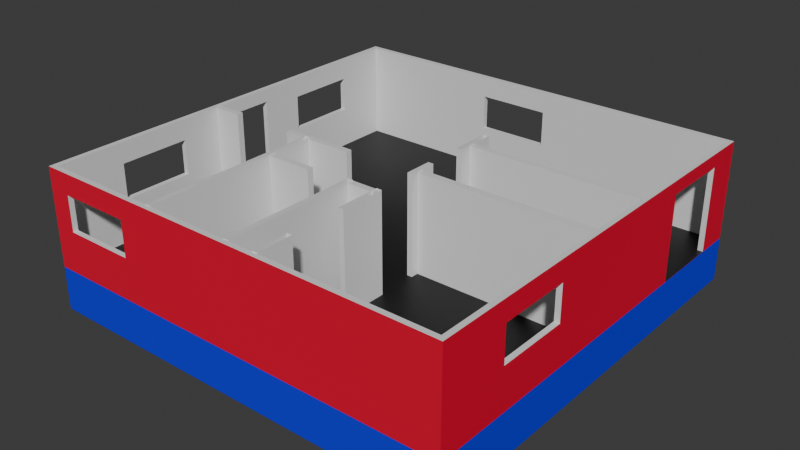 # Source: Cabin_Floor_walls.blend  (saved by Blender 4.4.32; exported with 4.5.12 LTS)
import bpy
from mathutils import Matrix  # noqa: F401  (used for matrix-valued properties, if any)

bpy.ops.wm.read_factory_settings(use_empty=True)
scene = bpy.context.scene
scene.name = 'Scene'

# ---- collections
col_collection = bpy.data.collections.new('Collection'); scene.collection.children.link(col_collection)

# ---- materials (node trees are filled in below, after node groups)
mat_interior_walls = bpy.data.materials.new('Interior Walls')
mat_floor = bpy.data.materials.new('Floor')
mat_exterior_walls = bpy.data.materials.new('Exterior Walls')
mat_exterior_floor = bpy.data.materials.new('Exterior floor')

# ---- material node trees
mat_interior_walls.use_nodes = True; mat_interior_walls.node_tree.nodes.clear()
_N = mat_interior_walls.node_tree.nodes; _L = mat_interior_walls.node_tree.links
n0 = _N.new('ShaderNodeBsdfPrincipled'); n0.name = 'Principled BSDF'; n0.location = (10, 300)
n1 = _N.new('ShaderNodeOutputMaterial'); n1.name = 'Material Output'; n1.location = (300, 300)
_L.new(n0.outputs[0], n1.inputs[0])
n1.is_active_output = True
mat_floor.use_nodes = True; mat_floor.node_tree.nodes.clear()
_N = mat_floor.node_tree.nodes; _L = mat_floor.node_tree.links
n0 = _N.new('ShaderNodeBsdfPrincipled'); n0.name = 'Principled BSDF'; n0.location = (10, 300)
n0.inputs[0].default_value = (0.0, 0.0, 0.0, 1.0)
n1 = _N.new('ShaderNodeOutputMaterial'); n1.name = 'Material Output'; n1.location = (300, 300)
_L.new(n0.outputs[0], n1.inputs[0])
n1.is_active_output = True
mat_exterior_walls.use_nodes = True; mat_exterior_walls.node_tree.nodes.clear()
_N = mat_exterior_walls.node_tree.nodes; _L = mat_exterior_walls.node_tree.links
n0 = _N.new('ShaderNodeBsdfPrincipled'); n0.name = 'Principled BSDF'; n0.location = (10, 300)
n0.inputs[0].default_value = (0.8006, 0.0, 0.03563, 1.0)
n1 = _N.new('ShaderNodeOutputMaterial'); n1.name = 'Material Output'; n1.location = (300, 300)
_L.new(n0.outputs[0], n1.inputs[0])
n1.is_active_output = True
mat_exterior_floor.use_nodes = True; mat_exterior_floor.node_tree.nodes.clear()
_N = mat_exterior_floor.node_tree.nodes; _L = mat_exterior_floor.node_tree.links
n0 = _N.new('ShaderNodeBsdfPrincipled'); n0.name = 'Principled BSDF'; n0.location = (10, 300)
n0.inputs[0].default_value = (0.0, 0.0176, 0.8003, 1.0)
n1 = _N.new('ShaderNodeOutputMaterial'); n1.name = 'Material Output'; n1.location = (300, 300)
_L.new(n0.outputs[0], n1.inputs[0])
n1.is_active_output = True

# ---- world
world_world = bpy.data.worlds.new('World'); scene.world = world_world
world_world.use_nodes = True; world_world.node_tree.nodes.clear()
_N = world_world.node_tree.nodes; _L = world_world.node_tree.links
n0 = _N.new('ShaderNodeOutputWorld'); n0.name = 'World Output'; n0.location = (300, 300)
n1 = _N.new('ShaderNodeBackground'); n1.name = 'Background'; n1.location = (10, 300)
n1.inputs[0].default_value = (0.05088, 0.05088, 0.05088, 1.0)
_L.new(n1.outputs[0], n0.inputs[0])
n0.is_active_output = True
world_world.color = (0.05088, 0.05088, 0.05088)
world_world.sun_shadow_jitter_overblur = 0.0

# ---- meshes
me_cube_002 = bpy.data.meshes.new('Cube.002')
me_cube_002.from_pydata([(-1.0, -1.0, -1.0), (-0.975, -0.975, 1.0), (-1.0, 1.0, -1.0), (-0.975, 0.975, 1.0), (1.0, -1.0, -1.0), (0.975, -0.975, 1.0), (1.0, 1.0, -1.0), (0.975, 0.975, 1.0), (-1.0, -1.0, 1.0), (-1.0, 1.0, 1.0), (1.0, 1.0, 1.0), (1.0, -1.0, 1.0), (-1.0, -1.0, 5.5), (-1.0, 1.0, 5.5), (1.0, 1.0, 5.5), (1.0, -1.0, 5.5), (-0.975, -0.975, 5.5), (-0.975, 0.975, 5.5), (0.975, 0.975, 5.5), (0.975, -0.975, 5.5), (0.1656, -0.09858, 0.8166), (0.1656, -0.09858, 5.494), (0.1656, -0.06882, 0.8166), (0.1656, -0.06882, 5.494), (0.9781, -0.09858, 0.8166), (0.9781, -0.09858, 5.494), (0.9781, -0.06882, 0.8166), (0.9781, -0.06882, 5.494), (0.1508, -0.1347, 0.86), (0.1508, -0.1347, 5.543), (0.1508, -0.002272, 0.86), (0.1508, -0.002272, 5.543), (0.176, -0.1347, 0.86), (0.176, -0.1347, 5.543), (0.176, -0.002272, 0.86), (0.176, -0.002272, 5.543), (0.1508, -0.9752, 0.86), (0.1508, -0.9752, 5.543), (0.1508, -0.8051, 0.86), (0.1508, -0.8051, 5.543), (0.176, -0.9752, 0.86), (0.176, -0.9752, 5.543), (0.176, -0.8051, 0.86), (0.176, -0.8051, 5.543), (0.1502, -0.5374, 0.8457), (0.1502, -0.5374, 5.529), (0.1502, -0.32, 0.8457), (0.1502, -0.32, 5.529), (0.1754, -0.5374, 0.8457), (0.1754, -0.5374, 5.529), (0.1754, -0.32, 0.8457), (0.1754, -0.32, 5.529), (0.1502, 0.1877, 0.8457), (0.1502, 0.1877, 5.529), (0.1502, 0.3816, 0.8457), (0.1502, 0.3816, 5.529), (0.1754, 0.1877, 0.8457), (0.1754, 0.1877, 5.529), (0.1754, 0.3816, 0.8457), (0.1754, 0.3816, 5.529), (0.1656, 0.2481, 0.8166), (0.1656, 0.2481, 5.494), (0.1656, 0.2778, 0.8166), (0.1656, 0.2778, 5.494), (0.9781, 0.2481, 0.8166), (0.9781, 0.2481, 5.494), (0.9781, 0.2778, 0.8166), (0.9781, 0.2778, 5.494), (-0.5264, -0.1294, 0.8166), (-0.5264, -0.1294, 5.494), (-0.5264, -0.09964, 0.8166), (-0.5264, -0.09964, 5.494), (-0.1799, -0.1294, 0.8166), (-0.1799, -0.1294, 5.494), (-0.1799, -0.09964, 0.8166), (-0.1799, -0.09964, 5.494), (-0.9781, -0.1281, 0.8166), (-0.9781, -0.1281, 5.494), (-0.9781, -0.09835, 0.8166), (-0.9781, -0.09835, 5.494), (-0.8366, -0.1281, 0.8166), (-0.8366, -0.1281, 5.494), (-0.8366, -0.09835, 0.8166), (-0.8366, -0.09835, 5.494), (0.004777, -0.9748, 0.8457), (0.004777, -0.9748, 5.529), (0.004777, -0.3222, 0.8457), (0.004777, -0.3222, 5.529), (0.02997, -0.9748, 0.8457), (0.02997, -0.9748, 5.529), (0.02997, -0.3222, 0.8457), (0.02997, -0.3222, 5.529), (-0.3972, -0.3574, 0.8166), (-0.3972, -0.3574, 5.494), (-0.3972, -0.3277, 0.8166), (-0.3972, -0.3277, 5.494), (-0.1814, -0.3574, 0.8166), (-0.1814, -0.3574, 5.494), (-0.1814, -0.3277, 0.8166), (-0.1814, -0.3277, 5.494), (-0.422, -0.9764, 0.8457), (-0.422, -0.9764, 5.529), (-0.422, -0.1211, 0.8457), (-0.422, -0.1211, 5.529), (-0.3969, -0.9764, 0.8457), (-0.3969, -0.9764, 5.529), (-0.3969, -0.1211, 0.8457), (-0.3969, -0.1211, 5.529), (-0.975, 0.01089, 1.007), (-0.975, 0.1801, 1.007), (-0.975, 0.1801, 4.879), (-0.975, 0.01089, 4.879), (-1.0, 0.1801, 1.007), (-1.0, 0.01089, 1.007), (-1.0, 0.01089, 4.879), (-1.0, 0.1801, 4.879), (1.0, 0.4951, 1.007), (1.0, 0.8336, 4.879), (1.0, 0.8336, 1.007), (1.0, 0.4951, 4.879), (0.975, 0.4951, 1.007), (0.975, 0.8336, 1.007), (0.975, 0.4951, 4.879), (0.975, 0.8336, 4.879), (1.0, -0.6623, 2.917), (1.0, -0.6623, 4.545), (1.0, -0.3238, 4.545), (1.0, -0.3238, 2.917), (0.975, -0.6623, 4.545), (0.975, -0.3238, 4.545), (0.975, -0.6623, 2.917), (0.975, -0.3238, 2.917), (-0.975, -0.6623, 2.917), (-0.975, -0.6623, 4.545), (-0.975, -0.3238, 2.917), (-0.975, -0.3238, 4.545), (-1.0, -0.3238, 2.917), (-1.0, -0.6623, 2.917), (-1.0, -0.6623, 4.545), (-1.0, -0.3238, 4.545), (-0.975, 0.3866, 2.917), (-0.975, 0.3866, 4.545), (-0.975, 0.7251, 2.917), (-0.975, 0.7251, 4.545), (-1.0, 0.7251, 2.917), (-1.0, 0.3866, 2.917), (-1.0, 0.3866, 4.545), (-1.0, 0.7251, 4.545), (-0.2731, 1.0, 2.917), (0.06541, 1.0, 2.917), (-0.2731, 1.0, 4.545), (0.06541, 1.0, 4.545), (0.06541, 0.975, 2.917), (-0.2731, 0.975, 2.917), (-0.2731, 0.975, 4.545), (0.06541, 0.975, 4.545), (-0.8951, -0.975, 2.917), (-0.8951, -0.975, 4.545), (-0.5566, -0.975, 2.917), (-0.5566, -0.975, 4.545), (-0.8951, -1.0, 2.917), (-0.8951, -1.0, 4.545), (-0.5566, -1.0, 4.545), (-0.5566, -1.0, 2.917), (0.02538, -0.3505, 0.8166), (0.02538, -0.3505, 5.494), (0.02538, -0.3207, 0.8166), (0.02538, -0.3207, 5.494), (0.161, -0.3505, 0.8166), (0.161, -0.3505, 5.494), (0.161, -0.3207, 0.8166), (0.161, -0.3207, 5.494)], [], [(0, 8, 9, 2), (2, 9, 10, 6), (6, 10, 11, 4), (4, 11, 8, 0), (2, 6, 4, 0), (7, 3, 1, 5), (118, 10, 14, 117), (124, 125, 15, 11, 10, 118, 116, 119, 126, 127), (119, 117, 14, 15, 125, 126), (132, 133, 16, 1, 108, 111, 135, 134), (133, 135, 111, 110, 141, 143, 17, 16), (140, 141, 110, 109, 3, 17, 143, 142), (108, 1, 3, 109), (120, 121, 7, 5, 19, 128, 130, 131, 129, 122), (128, 19, 18, 123, 122, 129), (18, 7, 121, 123), (151, 14, 10, 9, 13, 150, 148, 149), (150, 13, 14, 151), (16, 17, 13, 12), (17, 18, 14, 13), (18, 19, 15, 14), (19, 16, 12, 15), (19, 5, 1, 16, 157, 156, 158, 159), (157, 16, 19, 159), (155, 18, 17, 154), (153, 154, 17, 3, 7, 18, 155, 152), (136, 139, 114, 113, 8, 12, 138, 137), (144, 147, 13, 9, 112, 115, 146, 145), (139, 138, 12, 13, 147, 146, 115, 114), (112, 9, 8, 113), (161, 12, 8, 11, 15, 162, 163, 160), (162, 15, 12, 161), (20, 21, 23, 22), (22, 23, 27, 26), (26, 27, 25, 24), (24, 25, 21, 20), (22, 26, 24, 20), (27, 23, 21, 25), (28, 29, 31, 30), (30, 31, 35, 34), (34, 35, 33, 32), (32, 33, 29, 28), (30, 34, 32, 28), (35, 31, 29, 33), (36, 37, 39, 38), (38, 39, 43, 42), (42, 43, 41, 40), (40, 41, 37, 36), (44, 45, 47, 46), (46, 47, 51, 50), (50, 51, 49, 48), (48, 49, 45, 44), (52, 53, 55, 54), (54, 55, 59, 58), (58, 59, 57, 56), (56, 57, 53, 52), (62, 63, 67, 66), (64, 65, 61, 60), (62, 66, 64, 60), (67, 63, 61, 65), (70, 71, 75, 74), (72, 73, 69, 68), (70, 74, 72, 68), (75, 71, 69, 73), (78, 79, 83, 82), (80, 81, 77, 76), (78, 82, 80, 76), (83, 79, 77, 81), (84, 85, 87, 86), (86, 87, 91, 90), (90, 91, 89, 88), (88, 89, 85, 84), (94, 95, 99, 98), (96, 97, 93, 92), (94, 98, 96, 92), (99, 95, 93, 97), (100, 101, 103, 102), (102, 103, 107, 106), (106, 107, 105, 104), (104, 105, 101, 100), (98, 99, 97, 96), (74, 75, 73, 72), (82, 83, 81, 80), (70, 68, 69, 71), (112, 109, 110, 115), (114, 111, 108, 113), (108, 109, 112, 113), (115, 110, 111, 114), (121, 118, 117, 123), (116, 120, 122, 119), (116, 118, 121, 120), (119, 122, 123, 117), (131, 127, 126, 129), (128, 125, 124, 130), (124, 127, 131, 130), (129, 126, 125, 128), (136, 134, 135, 139), (132, 137, 138, 133), (132, 134, 136, 137), (139, 135, 133, 138), (144, 142, 143, 147), (146, 141, 140, 145), (140, 142, 144, 145), (147, 143, 141, 146), (153, 148, 150, 154), (155, 151, 149, 152), (152, 149, 148, 153), (150, 151, 155, 154), (160, 156, 157, 161), (158, 163, 162, 159), (163, 158, 156, 160), (157, 159, 162, 161), (166, 167, 171, 170), (168, 169, 165, 164), (166, 170, 168, 164), (171, 167, 165, 169), (170, 171, 169, 168)])
me_cube_002.polygons.foreach_set('material_index', [3, 3, 3, 3, 3, 1, 2, 2, 2, 0, 0, 0, 0, 0, 0, 0, 2, 2, 0, 0, 0, 0, 0, 0, 0, 0, 2, 2, 2, 0, 2, 2, 0, 0, 0, 0, 0, 0, 0, 0, 0, 0, 0, 0, 0, 0, 0, 0, 0, 0, 0, 0, 0, 0, 0, 0, 0, 0, 0, 0, 0, 0, 0, 0, 0, 0, 0, 0, 0, 0, 0, 0, 0, 0, 0, 0, 0, 0, 0, 0, 0, 0, 0, 0, 0, 0, 1, 0, 0, 0, 1, 0, 0, 0, 0, 0, 0, 0, 0, 0, 0, 0, 0, 0, 0, 0, 0, 0, 0, 0, 0, 0, 0, 0, 0, 0, 0])
_uv = me_cube_002.uv_layers.new(name='UVMap')
_uv.uv.foreach_set('vector', [0.375, 0.0, 0.625, 0.0, 0.625, 0.25, 0.375, 0.25, 0.375, 0.25, 0.625, 0.25, 0.625, 0.5, 0.375, 0.5, 0.375, 0.5, 0.625, 0.5, 0.625, 0.75, 0.375, 0.75, 0.375, 0.75, 0.625, 0.75, 0.625, 1.0, 0.375, 1.0, 0.125, 0.5, 0.375, 0.5, 0.375, 0.75, 0.125, 0.75, 0.6281, 0.5031, 0.8719, 0.5031, 0.8719, 0.7469, 0.6281, 0.7469, 0.625, 0.5208, 0.625, 0.5, 0.625, 0.5, 0.625, 0.5208, 0.625, 0.7078, 0.625, 0.7078, 0.625, 0.75, 0.625, 0.75, 0.625, 0.5, 0.625, 0.5208, 0.625, 0.5631, 0.625, 0.5631, 0.625, 0.6655, 0.625, 0.6655, 0.625, 0.5631, 0.625, 0.5208, 0.625, 0.5, 0.625, 0.75, 0.625, 0.7078, 0.625, 0.6655, 0.8719, 0.7078, 0.8719, 0.7078, 0.8719, 0.7469, 0.8719, 0.7469, 0.8719, 0.6236, 0.8719, 0.6236, 0.8719, 0.6655, 0.8719, 0.6655, 0.8719, 0.7078, 0.8719, 0.6655, 0.8719, 0.6236, 0.8719, 0.6025, 0.8719, 0.5767, 0.8719, 0.5344, 0.8719, 0.5031, 0.8719, 0.7469, 0.8719, 0.5767, 0.8719, 0.5767, 0.8719, 0.6025, 0.8719, 0.6025, 0.8719, 0.5031, 0.8719, 0.5031, 0.8719, 0.5344, 0.8719, 0.5344, 0.8719, 0.6236, 0.8719, 0.7469, 0.8719, 0.5031, 0.8719, 0.6025, 0.6281, 0.5631, 0.6281, 0.5208, 0.6281, 0.5031, 0.6281, 0.7469, 0.6281, 0.7469, 0.6281, 0.7078, 0.6281, 0.7078, 0.6281, 0.6655, 0.6281, 0.6655, 0.6281, 0.5631, 0.6281, 0.7078, 0.6281, 0.7469, 0.6281, 0.5031, 0.6281, 0.5208, 0.6281, 0.5631, 0.6281, 0.6655, 0.6281, 0.5031, 0.6281, 0.5031, 0.6281, 0.5208, 0.6281, 0.5208, 0.625, 0.3832, 0.625, 0.5, 0.625, 0.5, 0.625, 0.25, 0.625, 0.25, 0.625, 0.3409, 0.625, 0.3409, 0.625, 0.3832, 0.625, 0.3409, 0.625, 0.25, 0.625, 0.5, 0.625, 0.3832, 0.8719, 0.7469, 0.8719, 0.5031, 0.875, 0.5, 0.875, 0.75, 0.8719, 0.5031, 0.6281, 0.5031, 0.625, 0.5, 0.875, 0.5, 0.6281, 0.5031, 0.6281, 0.7469, 0.625, 0.75, 0.625, 0.5, 0.6281, 0.7469, 0.8719, 0.7469, 0.875, 0.75, 0.625, 0.75, 0.6281, 0.7469, 0.6281, 0.7469, 0.8719, 0.7469, 0.8719, 0.7469, 0.8619, 0.7469, 0.8619, 0.7469, 0.8196, 0.7469, 0.8196, 0.7469, 0.8619, 0.7469, 0.8719, 0.7469, 0.6281, 0.7469, 0.8196, 0.7469, 0.7418, 0.5031, 0.6281, 0.5031, 0.8719, 0.5031, 0.7841, 0.5031, 0.7841, 0.5031, 0.7841, 0.5031, 0.8719, 0.5031, 0.8719, 0.5031, 0.6281, 0.5031, 0.6281, 0.5031, 0.7418, 0.5031, 0.7418, 0.5031, 0.625, 0.08452, 0.625, 0.08452, 0.625, 0.1264, 0.625, 0.1264, 0.625, 0.0, 0.625, 0.0, 0.625, 0.04221, 0.625, 0.04221, 0.625, 0.2156, 0.625, 0.2156, 0.625, 0.25, 0.625, 0.25, 0.625, 0.1475, 0.625, 0.1475, 0.625, 0.1733, 0.625, 0.1733, 0.625, 0.08452, 0.625, 0.04221, 0.625, 0.0, 0.625, 0.25, 0.625, 0.2156, 0.625, 0.1733, 0.625, 0.1475, 0.625, 0.1264, 0.625, 0.1475, 0.625, 0.25, 0.625, 0.0, 0.625, 0.1264, 0.625, 0.9869, 0.625, 1.0, 0.625, 1.0, 0.625, 0.75, 0.625, 0.75, 0.625, 0.9446, 0.625, 0.9446, 0.625, 0.9869, 0.625, 0.9446, 0.625, 0.75, 0.625, 1.0, 0.625, 0.9869, 0.375, 0.0, 0.625, 0.0, 0.625, 0.25, 0.375, 0.25, 0.375, 0.25, 0.625, 0.25, 0.625, 0.5, 0.375, 0.5, 0.375, 0.5, 0.625, 0.5, 0.625, 0.75, 0.375, 0.75, 0.375, 0.75, 0.625, 0.75, 0.625, 1.0, 0.375, 1.0, 0.125, 0.5, 0.375, 0.5, 0.375, 0.75, 0.125, 0.75, 0.625, 0.5, 0.875, 0.5, 0.875, 0.75, 0.625, 0.75, 0.375, 0.0, 0.625, 0.0, 0.625, 0.25, 0.375, 0.25, 0.375, 0.25, 0.625, 0.25, 0.625, 0.5, 0.375, 0.5, 0.375, 0.5, 0.625, 0.5, 0.625, 0.75, 0.375, 0.75, 0.375, 0.75, 0.625, 0.75, 0.625, 1.0, 0.375, 1.0, 0.125, 0.5, 0.375, 0.5, 0.375, 0.75, 0.125, 0.75, 0.625, 0.5, 0.875, 0.5, 0.875, 0.75, 0.625, 0.75, 0.375, 0.0, 0.625, 0.0, 0.625, 0.25, 0.375, 0.25, 0.375, 0.25, 0.625, 0.25, 0.625, 0.5, 0.375, 0.5, 0.375, 0.5, 0.625, 0.5, 0.625, 0.75, 0.375, 0.75, 0.375, 0.75, 0.625, 0.75, 0.625, 1.0, 0.375, 1.0, 0.375, 0.0, 0.625, 0.0, 0.625, 0.25, 0.375, 0.25, 0.375, 0.25, 0.625, 0.25, 0.625, 0.5, 0.375, 0.5, 0.375, 0.5, 0.625, 0.5, 0.625, 0.75, 0.375, 0.75, 0.375, 0.75, 0.625, 0.75, 0.625, 1.0, 0.375, 1.0, 0.375, 0.0, 0.625, 0.0, 0.625, 0.25, 0.375, 0.25, 0.375, 0.25, 0.625, 0.25, 0.625, 0.5, 0.375, 0.5, 0.375, 0.5, 0.625, 0.5, 0.625, 0.75, 0.375, 0.75, 0.375, 0.75, 0.625, 0.75, 0.625, 1.0, 0.375, 1.0, 0.375, 0.25, 0.625, 0.25, 0.625, 0.5, 0.375, 0.5, 0.375, 0.75, 0.625, 0.75, 0.625, 1.0, 0.375, 1.0, 0.125, 0.5, 0.375, 0.5, 0.375, 0.75, 0.125, 0.75, 0.625, 0.5, 0.875, 0.5, 0.875, 0.75, 0.625, 0.75, 0.375, 0.25, 0.625, 0.25, 0.625, 0.5, 0.375, 0.5, 0.375, 0.75, 0.625, 0.75, 0.625, 1.0, 0.375, 1.0, 0.125, 0.5, 0.375, 0.5, 0.375, 0.75, 0.125, 0.75, 0.625, 0.5, 0.875, 0.5, 0.875, 0.75, 0.625, 0.75, 0.375, 0.25, 0.625, 0.25, 0.625, 0.5, 0.375, 0.5, 0.375, 0.75, 0.625, 0.75, 0.625, 1.0, 0.375, 1.0, 0.125, 0.5, 0.375, 0.5, 0.375, 0.75, 0.125, 0.75, 0.625, 0.5, 0.875, 0.5, 0.875, 0.75, 0.625, 0.75, 0.375, 0.0, 0.625, 0.0, 0.625, 0.25, 0.375, 0.25, 0.375, 0.25, 0.625, 0.25, 0.625, 0.5, 0.375, 0.5, 0.375, 0.5, 0.625, 0.5, 0.625, 0.75, 0.375, 0.75, 0.375, 0.75, 0.625, 0.75, 0.625, 1.0, 0.375, 1.0, 0.375, 0.25, 0.625, 0.25, 0.625, 0.5, 0.375, 0.5, 0.375, 0.75, 0.625, 0.75, 0.625, 1.0, 0.375, 1.0, 0.125, 0.5, 0.375, 0.5, 0.375, 0.75, 0.125, 0.75, 0.625, 0.5, 0.875, 0.5, 0.875, 0.75, 0.625, 0.75, 0.375, 0.0, 0.625, 0.0, 0.625, 0.25, 0.375, 0.25, 0.375, 0.25, 0.625, 0.25, 0.625, 0.5, 0.375, 0.5, 0.375, 0.5, 0.625, 0.5, 0.625, 0.75, 0.375, 0.75, 0.375, 0.75, 0.625, 0.75, 0.625, 1.0, 0.375, 1.0, 0.375, 0.5, 0.625, 0.5, 0.625, 0.75, 0.375, 0.75, 0.375, 0.5, 0.625, 0.5, 0.625, 0.75, 0.375, 0.75, 0.375, 0.5, 0.625, 0.5, 0.625, 0.75, 0.375, 0.75, 0.375, 0.25, 0.375, 1.0, 0.875, 0.75, 0.625, 0.25, 0.375, 0.3212, 0.375, 0.3989, 0.625, 0.3989, 0.625, 0.3212, 0.625, 0.9288, 0.625, 0.8511, 0.375, 0.8511, 0.375, 0.9288, 0.2739, 0.75, 0.2739, 0.5, 0.1962, 0.5, 0.1962, 0.75, 0.8038, 0.5, 0.7261, 0.5, 0.7261, 0.75, 0.8038, 0.75, 0.375, 0.3158, 0.375, 0.3935, 0.625, 0.3935, 0.625, 0.3158, 0.375, 0.8565, 0.375, 0.9342, 0.625, 0.9342, 0.625, 0.8565, 0.2685, 0.75, 0.2685, 0.5, 0.1908, 0.5, 0.1908, 0.75, 0.7315, 0.75, 0.8092, 0.75, 0.8092, 0.5, 0.7315, 0.5, 0.375, 0.3158, 0.375, 0.3935, 0.625, 0.3935, 0.625, 0.3158, 0.625, 0.9342, 0.625, 0.8565, 0.375, 0.8565, 0.375, 0.9342, 0.2685, 0.75, 0.2685, 0.5, 0.1908, 0.5, 0.1908, 0.75, 0.8092, 0.5, 0.7315, 0.5, 0.7315, 0.75, 0.8092, 0.75, 0.375, 0.3339, 0.375, 0.4116, 0.625, 0.4116, 0.625, 0.3339, 0.375, 0.8384, 0.375, 0.9161, 0.625, 0.9161, 0.625, 0.8384, 0.2866, 0.75, 0.2866, 0.5, 0.2089, 0.5, 0.2089, 0.75, 0.7911, 0.5, 0.7134, 0.5, 0.7134, 0.75, 0.7911, 0.75, 0.375, 0.3339, 0.375, 0.4116, 0.625, 0.4116, 0.625, 0.3339, 0.625, 0.9161, 0.625, 0.8384, 0.375, 0.8384, 0.375, 0.9161, 0.2866, 0.75, 0.2866, 0.5, 0.2089, 0.5, 0.2089, 0.75, 0.7911, 0.5, 0.7134, 0.5, 0.7134, 0.75, 0.7911, 0.75, 0.375, 0.5, 0.375, 0.5, 0.625, 0.25, 0.625, 0.25, 0.625, 0.75, 0.625, 0.75, 0.375, 1.0, 0.375, 1.0, 0.1715, 0.75, 0.2492, 0.75, 0.2492, 0.5, 0.1715, 0.5, 0.7508, 0.5, 0.7508, 0.75, 0.8285, 0.75, 0.8285, 0.5, 0.375, 0.5, 0.375, 0.5, 0.625, 0.25, 0.625, 0.25, 0.375, 1.0, 0.375, 1.0, 0.625, 0.75, 0.625, 0.75, 0.1978, 0.75, 0.2755, 0.75, 0.2755, 0.5, 0.1978, 0.5, 0.7245, 0.5, 0.7245, 0.75, 0.8022, 0.75, 0.8022, 0.5, 0.375, 0.25, 0.625, 0.25, 0.625, 0.5, 0.375, 0.5, 0.375, 0.75, 0.625, 0.75, 0.625, 1.0, 0.375, 1.0, 0.125, 0.5, 0.375, 0.5, 0.375, 0.75, 0.125, 0.75, 0.625, 0.5, 0.875, 0.5, 0.875, 0.75, 0.625, 0.75, 0.375, 0.5, 0.625, 0.5, 0.625, 0.75, 0.375, 0.75])
me_cube_002.materials.append(mat_interior_walls)
me_cube_002.materials.append(mat_floor)
me_cube_002.materials.append(mat_exterior_walls)
me_cube_002.materials.append(mat_exterior_floor)
me_cube_002.update()

# ---- objects
ob_floor_walls = bpy.data.objects.new('Floor/walls', me_cube_002)

# ---- transforms, parenting, visibility, modifiers, constraints
ob_floor_walls.location = (0.0, 0.0, 0.0)
ob_floor_walls.scale = (9.754, 9.754, 1.0)

# ---- collection membership
col_collection.objects.link(ob_floor_walls)

# ---- scene / render settings (as saved in the file)
scene.frame_start = 1; scene.frame_end = 250; scene.frame_set(1)
scene.render.engine = 'BLENDER_EEVEE_NEXT'
bpy.context.view_layer.update()

# ---- added for rendering (the .blend has no active camera and no usable light): camera, sun
cam_auto = bpy.data.cameras.new('AutoCamera')
cam_auto.lens = 50.0
cam_auto.sensor_width = 36.0
cam_auto.clip_end = 1000.0
ob_auto_camera = bpy.data.objects.new('AutoCamera', cam_auto)
scene.collection.objects.link(ob_auto_camera)
ob_auto_camera.location = (26.2327, -31.4792, 23.2579)
ob_auto_camera.rotation_euler = (1.09748, -7.21219e-08, 0.694738)
scene.camera = ob_auto_camera
light_auto_sun = bpy.data.lights.new('AutoSun', 'SUN')
light_auto_sun.energy = 3.0
light_auto_sun.angle = 0.0523599
ob_auto_sun = bpy.data.objects.new('AutoSun', light_auto_sun)
scene.collection.objects.link(ob_auto_sun)
ob_auto_sun.rotation_euler = (0.872665, 0.174533, 0.523599)
bpy.context.view_layer.update()

